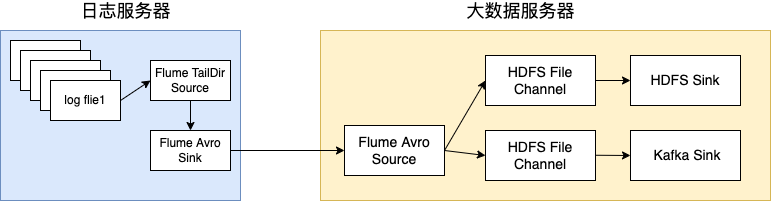

The diagram above was exported from draw.io. Its source (the exported page's mxGraphModel, read from the mxfile embedded in the PNG):
<mxGraphModel dx="1345" dy="751" grid="1" gridSize="10" guides="1" tooltips="1" connect="1" arrows="1" fold="1" page="1" pageScale="1" pageWidth="827" pageHeight="1169" math="0" shadow="0">
  <root>
    <mxCell id="0" />
    <mxCell id="1" parent="0" />
    <mxCell id="SwICnPb44wT6hrzwitZZ-56" value="" style="rounded=0;whiteSpace=wrap;html=1;fontSize=14;fillColor=#fff2cc;strokeColor=#d6b656;" vertex="1" parent="1">
      <mxGeometry x="340" y="170" width="450" height="170" as="geometry" />
    </mxCell>
    <mxCell id="SwICnPb44wT6hrzwitZZ-15" value="" style="rounded=0;whiteSpace=wrap;html=1;fillColor=#dae8fc;strokeColor=#6c8ebf;" vertex="1" parent="1">
      <mxGeometry x="20" y="170" width="240" height="170" as="geometry" />
    </mxCell>
    <mxCell id="SwICnPb44wT6hrzwitZZ-2" value="log flie5" style="rounded=0;whiteSpace=wrap;html=1;" vertex="1" parent="1">
      <mxGeometry x="30" y="180" width="70" height="40" as="geometry" />
    </mxCell>
    <mxCell id="SwICnPb44wT6hrzwitZZ-5" value="log flie4" style="rounded=0;whiteSpace=wrap;html=1;" vertex="1" parent="1">
      <mxGeometry x="40" y="190" width="70" height="40" as="geometry" />
    </mxCell>
    <mxCell id="SwICnPb44wT6hrzwitZZ-6" value="log flie3" style="rounded=0;whiteSpace=wrap;html=1;" vertex="1" parent="1">
      <mxGeometry x="50" y="200" width="70" height="40" as="geometry" />
    </mxCell>
    <mxCell id="SwICnPb44wT6hrzwitZZ-7" value="log flie2" style="rounded=0;whiteSpace=wrap;html=1;" vertex="1" parent="1">
      <mxGeometry x="60" y="210" width="70" height="40" as="geometry" />
    </mxCell>
    <mxCell id="SwICnPb44wT6hrzwitZZ-8" value="log flie1" style="rounded=0;whiteSpace=wrap;html=1;" vertex="1" parent="1">
      <mxGeometry x="70" y="220" width="70" height="40" as="geometry" />
    </mxCell>
    <mxCell id="SwICnPb44wT6hrzwitZZ-10" value="Flume TailDir Source&lt;br&gt;" style="rounded=0;whiteSpace=wrap;html=1;" vertex="1" parent="1">
      <mxGeometry x="170" y="200" width="80" height="40" as="geometry" />
    </mxCell>
    <mxCell id="SwICnPb44wT6hrzwitZZ-12" value="Flume Avro Sink" style="rounded=0;whiteSpace=wrap;html=1;" vertex="1" parent="1">
      <mxGeometry x="170" y="270" width="80" height="40" as="geometry" />
    </mxCell>
    <mxCell id="SwICnPb44wT6hrzwitZZ-17" value="&lt;font style=&quot;font-size: 18px&quot;&gt;日志服务器&lt;/font&gt;" style="text;html=1;align=center;verticalAlign=middle;resizable=0;points=[];autosize=1;strokeColor=none;fillColor=none;" vertex="1" parent="1">
      <mxGeometry x="90" y="140" width="110" height="20" as="geometry" />
    </mxCell>
    <mxCell id="SwICnPb44wT6hrzwitZZ-19" value="Flume Avro Source" style="rounded=0;whiteSpace=wrap;html=1;fontSize=14;" vertex="1" parent="1">
      <mxGeometry x="364" y="265" width="100" height="50" as="geometry" />
    </mxCell>
    <mxCell id="SwICnPb44wT6hrzwitZZ-21" value="HDFS File Channel" style="rounded=0;whiteSpace=wrap;html=1;fontSize=14;" vertex="1" parent="1">
      <mxGeometry x="505" y="195" width="110" height="50" as="geometry" />
    </mxCell>
    <mxCell id="SwICnPb44wT6hrzwitZZ-26" value="" style="endArrow=classic;html=1;rounded=0;fontSize=14;exitX=1;exitY=0.5;exitDx=0;exitDy=0;entryX=0;entryY=0.5;entryDx=0;entryDy=0;" edge="1" parent="1" source="SwICnPb44wT6hrzwitZZ-12" target="SwICnPb44wT6hrzwitZZ-19">
      <mxGeometry width="50" height="50" relative="1" as="geometry">
        <mxPoint x="330" y="420" as="sourcePoint" />
        <mxPoint x="380" y="370" as="targetPoint" />
      </mxGeometry>
    </mxCell>
    <mxCell id="SwICnPb44wT6hrzwitZZ-38" value="" style="endArrow=classic;html=1;rounded=0;fontSize=14;exitX=1;exitY=0.5;exitDx=0;exitDy=0;entryX=0;entryY=0.5;entryDx=0;entryDy=0;" edge="1" parent="1" source="SwICnPb44wT6hrzwitZZ-19" target="SwICnPb44wT6hrzwitZZ-21">
      <mxGeometry width="50" height="50" relative="1" as="geometry">
        <mxPoint x="440" y="250" as="sourcePoint" />
        <mxPoint x="460" y="200" as="targetPoint" />
      </mxGeometry>
    </mxCell>
    <mxCell id="SwICnPb44wT6hrzwitZZ-39" value="" style="endArrow=classic;html=1;rounded=0;fontSize=14;entryX=0;entryY=0.5;entryDx=0;entryDy=0;exitX=1;exitY=0.5;exitDx=0;exitDy=0;" edge="1" parent="1" source="SwICnPb44wT6hrzwitZZ-19" target="SwICnPb44wT6hrzwitZZ-53">
      <mxGeometry width="50" height="50" relative="1" as="geometry">
        <mxPoint x="430" y="240" as="sourcePoint" />
        <mxPoint x="465.04999999999995" y="299.1500000000001" as="targetPoint" />
      </mxGeometry>
    </mxCell>
    <mxCell id="SwICnPb44wT6hrzwitZZ-42" style="edgeStyle=orthogonalEdgeStyle;rounded=0;orthogonalLoop=1;jettySize=auto;html=1;exitX=0.5;exitY=1;exitDx=0;exitDy=0;fontSize=14;" edge="1" parent="1" source="SwICnPb44wT6hrzwitZZ-10" target="SwICnPb44wT6hrzwitZZ-10">
      <mxGeometry relative="1" as="geometry" />
    </mxCell>
    <mxCell id="SwICnPb44wT6hrzwitZZ-44" value="" style="endArrow=classic;html=1;rounded=0;fontSize=14;exitX=1;exitY=0.5;exitDx=0;exitDy=0;entryX=0;entryY=0.5;entryDx=0;entryDy=0;" edge="1" parent="1" source="SwICnPb44wT6hrzwitZZ-8" target="SwICnPb44wT6hrzwitZZ-10">
      <mxGeometry width="50" height="50" relative="1" as="geometry">
        <mxPoint x="140" y="280" as="sourcePoint" />
        <mxPoint x="190" y="230" as="targetPoint" />
      </mxGeometry>
    </mxCell>
    <mxCell id="SwICnPb44wT6hrzwitZZ-45" value="" style="endArrow=classic;html=1;rounded=0;fontSize=14;exitX=0.5;exitY=1;exitDx=0;exitDy=0;entryX=0.5;entryY=0;entryDx=0;entryDy=0;" edge="1" parent="1" source="SwICnPb44wT6hrzwitZZ-10" target="SwICnPb44wT6hrzwitZZ-12">
      <mxGeometry width="50" height="50" relative="1" as="geometry">
        <mxPoint x="170" y="480" as="sourcePoint" />
        <mxPoint x="220" y="430" as="targetPoint" />
      </mxGeometry>
    </mxCell>
    <mxCell id="SwICnPb44wT6hrzwitZZ-46" value="" style="endArrow=classic;html=1;rounded=0;fontSize=14;exitX=1;exitY=0.5;exitDx=0;exitDy=0;entryX=0;entryY=0.5;entryDx=0;entryDy=0;" edge="1" parent="1" source="SwICnPb44wT6hrzwitZZ-21" target="SwICnPb44wT6hrzwitZZ-51">
      <mxGeometry width="50" height="50" relative="1" as="geometry">
        <mxPoint x="590" y="220" as="sourcePoint" />
        <mxPoint x="645" y="202.5" as="targetPoint" />
      </mxGeometry>
    </mxCell>
    <mxCell id="SwICnPb44wT6hrzwitZZ-47" value="" style="endArrow=classic;html=1;rounded=0;fontSize=14;exitX=1;exitY=0.5;exitDx=0;exitDy=0;entryX=0;entryY=0.5;entryDx=0;entryDy=0;" edge="1" parent="1" target="SwICnPb44wT6hrzwitZZ-54">
      <mxGeometry width="50" height="50" relative="1" as="geometry">
        <mxPoint x="580" y="294.5" as="sourcePoint" />
        <mxPoint x="640" y="294.5" as="targetPoint" />
      </mxGeometry>
    </mxCell>
    <mxCell id="SwICnPb44wT6hrzwitZZ-51" value="HDFS Sink" style="rounded=0;whiteSpace=wrap;html=1;fontSize=14;" vertex="1" parent="1">
      <mxGeometry x="650" y="195" width="110" height="50" as="geometry" />
    </mxCell>
    <mxCell id="SwICnPb44wT6hrzwitZZ-53" value="HDFS File Channel" style="rounded=0;whiteSpace=wrap;html=1;fontSize=14;" vertex="1" parent="1">
      <mxGeometry x="505" y="270" width="110" height="50" as="geometry" />
    </mxCell>
    <mxCell id="SwICnPb44wT6hrzwitZZ-54" value="&amp;nbsp;Kafka Sink" style="rounded=0;whiteSpace=wrap;html=1;fontSize=14;" vertex="1" parent="1">
      <mxGeometry x="650" y="270" width="110" height="50" as="geometry" />
    </mxCell>
    <mxCell id="SwICnPb44wT6hrzwitZZ-58" value="&lt;font style=&quot;font-size: 18px&quot;&gt;大数据服务器&lt;/font&gt;" style="text;html=1;align=center;verticalAlign=middle;resizable=0;points=[];autosize=1;strokeColor=none;fillColor=none;fontSize=14;" vertex="1" parent="1">
      <mxGeometry x="480" y="140" width="120" height="20" as="geometry" />
    </mxCell>
  </root>
</mxGraphModel>